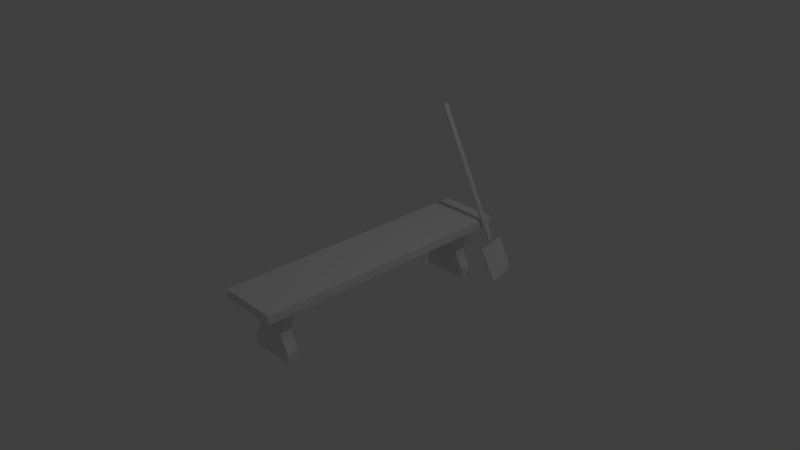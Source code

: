 # Source: Bench.blend  (saved by Blender 2.78.0; exported with 4.5.12 LTS)
import bpy
from mathutils import Matrix  # noqa: F401  (used for matrix-valued properties, if any)

bpy.ops.wm.read_factory_settings(use_empty=True)
scene = bpy.context.scene
scene.name = 'Scene'

# ---- collections
col_collection_1 = bpy.data.collections.new('Collection 1'); scene.collection.children.link(col_collection_1)

# ---- materials (node trees are filled in below, after node groups)
mat_material = bpy.data.materials.new('Material')
mat_material.alpha_threshold = 0.0
mat_material.use_transparent_shadow = False
mat_material.roughness = 0.5
mat_material.line_color = (0.0, 0.0, 0.0, 1.0)

# ---- material node trees

# ---- world
world_world = bpy.data.worlds.new('World'); scene.world = world_world
world_world.color = (0.05088, 0.05088, 0.05088)
world_world.use_sun_shadow = False
world_world.sun_shadow_jitter_overblur = 0.0
world_world.cycles.sampling_method = 'MANUAL'

# ---- cameras
cam_camera = bpy.data.cameras.new('Camera')
cam_camera.clip_end = 100.0
cam_camera.lens = 35.0
cam_camera.sensor_width = 32.0
cam_camera.sensor_height = 18.0
cam_camera.ortho_scale = 7.314
cam_camera.dof.focus_distance = 0.0
cam_camera.dof.aperture_fstop = 128.0

# ---- lights
light_lamp = bpy.data.lights.new('Lamp', 'POINT')
light_lamp.transmission_factor = 0.0
light_lamp.cutoff_distance = 30.0
light_lamp.energy = 100.0
light_lamp.shadow_buffer_clip_start = 1.001
light_lamp.shadow_soft_size = 0.1
light_lamp.shadow_maximum_resolution = 0.006
light_lamp.use_absolute_resolution = True

# ---- meshes
me_cube = bpy.data.meshes.new('Cube')
me_cube.from_pydata([(0.4129, 1.881, -0.06067), (0.4129, -1.881, -0.06067), (-0.4129, -1.881, -0.06067), (-0.4129, 1.881, -0.06067), (0.4129, 1.881, 0.06067), (0.4129, -1.881, 0.06067), (-0.4129, -1.881, 0.06067), (-0.4129, 1.881, 0.06067), (-0.3185, -1.584, -0.7789), (-0.3185, -1.584, 0.02369), (-0.3185, -1.425, -0.7789), (-0.3185, -1.425, 0.02369), (0.3185, -1.584, -0.7789), (0.3185, -1.584, 0.02369), (0.3185, -1.425, -0.7789), (0.3185, -1.425, 0.02369), (-0.3185, -1.584, -0.6451), (-0.2331, -1.584, -0.5114), (-0.2034, -1.584, -0.3776), (-0.2331, -1.584, -0.2438), (-0.3185, -1.584, -0.1101), (-0.3185, -1.425, -0.1101), (-0.2331, -1.425, -0.2438), (-0.2034, -1.425, -0.3776), (-0.2331, -1.425, -0.5114), (-0.3185, -1.425, -0.6451), (0.3185, -1.425, -0.1101), (0.2331, -1.425, -0.2438), (0.2034, -1.425, -0.3776), (0.2331, -1.425, -0.5114), (0.3185, -1.425, -0.6451), (0.3185, -1.584, -0.1101), (0.2331, -1.584, -0.2438), (0.2034, -1.584, -0.3776), (0.2331, -1.584, -0.5114), (0.3185, -1.584, -0.6451), (-0.3185, 1.416, -0.7789), (-0.3185, 1.416, 0.02369), (-0.3185, 1.574, -0.7789), (-0.3185, 1.574, 0.02369), (0.3185, 1.416, -0.7789), (0.3185, 1.416, 0.02369), (0.3185, 1.574, -0.7789), (0.3185, 1.574, 0.02369), (-0.3185, 1.416, -0.6451), (-0.2331, 1.416, -0.5114), (-0.2034, 1.416, -0.3776), (-0.2331, 1.416, -0.2438), (-0.3185, 1.416, -0.1101), (-0.3185, 1.574, -0.1101), (-0.2331, 1.574, -0.2438), (-0.2034, 1.574, -0.3776), (-0.2331, 1.574, -0.5114), (-0.3185, 1.574, -0.6451), (0.3185, 1.574, -0.1101), (0.2331, 1.574, -0.2438), (0.2034, 1.574, -0.3776), (0.2331, 1.574, -0.5114), (0.3185, 1.574, -0.6451), (0.3185, 1.416, -0.1101), (0.2331, 1.416, -0.2438), (0.2034, 1.416, -0.3776), (0.2331, 1.416, -0.5114), (0.3185, 1.416, -0.6451), (0.5869, 1.713, -0.1676), (-0.133, 1.524, 1.644), (0.5868, 1.687, -0.1703), (-0.1364, 1.498, 1.64), (0.5686, 1.671, -0.1793), (-0.1546, 1.481, 1.631), (0.5441, 1.671, -0.189), (-0.179, 1.481, 1.621), (0.5249, 1.688, -0.195), (-0.1983, 1.498, 1.615), (0.5198, 1.714, -0.1943), (-0.2033, 1.524, 1.616), (0.5314, 1.736, -0.1873), (-0.1918, 1.547, 1.623), (0.5541, 1.745, -0.1773), (-0.1691, 1.556, 1.633), (0.5773, 1.736, -0.169), (-0.1459, 1.547, 1.641), (0.6024, 1.715, -0.1611), (0.601, 1.679, -0.1655), (0.5746, 1.654, -0.1786), (0.5391, 1.655, -0.1927), (0.5112, 1.679, -0.2013), (0.5039, 1.717, -0.2003), (0.5206, 1.749, -0.1902), (0.5535, 1.762, -0.1757), (0.5872, 1.749, -0.1636), (0.5782, 1.713, -0.2491), (0.5757, 1.676, -0.2538), (0.5819, 1.658, -0.2532), (0.5577, 1.66, -0.2626), (0.535, 1.686, -0.2692), (0.5278, 1.723, -0.2683), (0.5394, 1.755, -0.2605), (0.561, 1.766, -0.2508), (0.5621, 1.747, -0.2523), (0.5455, 1.948, -0.238), (0.5167, 1.913, -0.253), (0.636, 1.483, -0.2499), (0.5487, 1.865, -0.2452), (0.5185, 1.786, -0.2655), (0.55, 1.624, -0.2696), (0.5963, 1.505, -0.2634), (0.6078, 1.561, -0.253), (0.7034, 1.905, -0.6323), (0.7001, 1.988, -0.625), (0.6714, 1.954, -0.64), (0.6732, 1.826, -0.6525), (0.7046, 1.665, -0.6567), (0.751, 1.545, -0.6505), (0.7906, 1.524, -0.6369), (0.7625, 1.602, -0.64), (0.7193, 1.751, -0.6419), (0.7313, 1.875, -0.6855), (0.7256, 1.937, -0.6814), (0.7018, 1.911, -0.6936), (0.6978, 1.812, -0.7053), (0.7217, 1.69, -0.7085), (0.7624, 1.599, -0.7015), (0.7943, 1.583, -0.6904), (0.7763, 1.644, -0.6914), (0.7402, 1.757, -0.6942), (0.7511, 1.758, -0.7381), (0.6875, 1.497, -0.3789), (0.7391, 1.51, -0.5079), (0.6994, 1.532, -0.5215), (0.6479, 1.518, -0.3925), (0.5701, 1.799, -0.3945), (0.6216, 1.813, -0.5235), (0.6198, 1.94, -0.511), (0.5683, 1.927, -0.382), (0.6162, 1.724, -0.3838), (0.6677, 1.738, -0.5129), (0.6518, 1.892, -0.5033), (0.6003, 1.878, -0.3742), (0.7109, 1.588, -0.511), (0.6594, 1.575, -0.382), (0.597, 1.961, -0.367), (0.6485, 1.975, -0.496), (0.6015, 1.638, -0.3986), (0.6531, 1.651, -0.5277), (0.5869, 1.713, -0.1676), (0.5868, 1.687, -0.1703), (0.5686, 1.671, -0.1793), (0.5441, 1.671, -0.189), (0.5249, 1.688, -0.195), (0.5198, 1.714, -0.1943), (0.5314, 1.736, -0.1873), (0.5541, 1.745, -0.1773), (0.5773, 1.736, -0.169), (0.6024, 1.715, -0.1611), (0.601, 1.679, -0.1655), (0.5746, 1.654, -0.1786), (0.5391, 1.655, -0.1927), (0.5112, 1.679, -0.2013), (0.5039, 1.717, -0.2003), (0.5206, 1.749, -0.1902), (0.5535, 1.762, -0.1757), (0.5872, 1.749, -0.1636), (0.5782, 1.713, -0.2491), (0.5757, 1.676, -0.2538), (0.561, 1.766, -0.2508), (0.5621, 1.747, -0.2523), (0.6485, 1.975, -0.496), (0.7001, 1.988, -0.625), (0.7256, 1.937, -0.6814), (0.7943, 1.583, -0.6904), (0.7906, 1.524, -0.6369), (0.597, 1.961, -0.367), (0.7391, 1.51, -0.5079), (0.6875, 1.497, -0.3789), (0.7511, 1.758, -0.7381), (0.5819, 1.658, -0.2532), (0.6078, 1.561, -0.253), (0.636, 1.483, -0.2499), (0.5455, 1.948, -0.238), (0.5487, 1.865, -0.2452), (0.535, 1.686, -0.2692), (0.5278, 1.723, -0.2683), (0.5167, 1.913, -0.253), (0.5455, 1.948, -0.238), (0.5963, 1.505, -0.2634), (0.55, 1.624, -0.2696), (0.5185, 1.786, -0.2655), (0.636, 1.483, -0.2499), (0.5819, 1.658, -0.2532), (0.5577, 1.66, -0.2626), (0.535, 1.686, -0.2692), (0.5278, 1.723, -0.2683), (0.5394, 1.755, -0.2605), (0.561, 1.766, -0.2508), (-0.1364, 1.498, 1.64), (-0.133, 1.524, 1.644), (-0.1546, 1.481, 1.631), (-0.179, 1.481, 1.621), (-0.1983, 1.498, 1.615), (0.5249, 1.688, -0.195), (-0.2033, 1.524, 1.616), (0.5198, 1.714, -0.1943), (-0.1918, 1.547, 1.623), (-0.1691, 1.556, 1.633), (-0.1459, 1.547, 1.641), (0.4129, 1.881, 0.06067), (0.4129, -1.881, 0.06067), (-0.4129, 1.881, 0.06067), (-0.4129, -1.881, 0.06067), (0.4129, 1.881, -0.06067), (0.4129, -1.881, -0.06067), (0.4129, -1.881, -0.06067), (0.4129, 1.881, 0.06067), (-0.4129, -1.881, -0.06067), (-0.4129, -1.881, -0.06067), (0.4129, -1.881, 0.06067), (-0.4129, 1.881, -0.06067), (-0.4129, -1.881, 0.06067), (-0.4129, 1.881, 0.06067), (0.4129, 1.881, -0.06067), (-0.4129, 1.881, -0.06067), (-0.3185, 1.574, -0.6451), (-0.3185, 1.574, -0.7789), (0.3185, 1.574, -0.7789), (-0.3185, 1.574, 0.02369), (0.3185, 1.574, 0.02369), (0.3185, 1.574, -0.6451), (-0.3185, 1.574, -0.1101), (-0.2331, 1.574, -0.2438), (-0.2034, 1.574, -0.3776), (-0.2331, 1.574, -0.5114), (0.3185, 1.574, -0.1101), (0.2331, 1.574, -0.2438), (0.2034, 1.574, -0.3776), (0.2331, 1.574, -0.5114), (-0.3185, 1.416, -0.1101), (-0.3185, 1.416, 0.02369), (-0.3185, 1.416, 0.02369), (-0.3185, 1.574, 0.02369), (0.3185, 1.416, -0.6451), (0.3185, 1.416, -0.7789), (-0.3185, 1.416, -0.7789), (0.3185, 1.416, 0.02369), (-0.3185, 1.416, -0.6451), (-0.2331, 1.416, -0.5114), (-0.2034, 1.416, -0.3776), (-0.2331, 1.416, -0.2438), (0.3185, 1.416, -0.1101), (0.2331, 1.416, -0.2438), (0.2034, 1.416, -0.3776), (0.2331, 1.416, -0.5114), (-0.3185, 1.574, -0.7789), (-0.3185, 1.416, -0.7789), (0.3185, 1.416, -0.7789), (0.3185, 1.574, -0.7789), (-0.3185, -1.425, -0.6451), (-0.3185, -1.425, -0.7789), (0.3185, -1.425, -0.7789), (-0.3185, -1.425, 0.02369), (0.3185, -1.425, 0.02369), (0.3185, -1.425, -0.6451), (-0.3185, -1.425, -0.1101), (-0.2331, -1.425, -0.2438), (-0.2034, -1.425, -0.3776), (-0.2331, -1.425, -0.5114), (0.3185, -1.425, -0.1101), (0.2331, -1.425, -0.2438), (0.2034, -1.425, -0.3776), (0.2331, -1.425, -0.5114), (-0.3185, -1.584, -0.1101), (-0.3185, -1.584, 0.02369), (-0.3185, -1.584, 0.02369), (-0.3185, -1.425, 0.02369), (0.3185, -1.584, -0.6451), (0.3185, -1.584, -0.7789), (-0.3185, -1.584, -0.7789), (0.3185, -1.584, 0.02369), (-0.3185, -1.584, -0.6451), (-0.2331, -1.584, -0.5114), (-0.2034, -1.584, -0.3776), (-0.2331, -1.584, -0.2438), (0.3185, -1.584, -0.1101), (0.2331, -1.584, -0.2438), (0.2034, -1.584, -0.3776), (0.2331, -1.584, -0.5114), (-0.3185, -1.425, -0.7789), (-0.3185, -1.584, -0.7789), (0.3185, -1.584, -0.7789), (0.3185, -1.425, -0.7789)], [], [(210, 214, 217), (4, 6, 5), (206, 212, 0), (216, 215, 1), (218, 3, 2), (220, 219, 213), (271, 262, 270), (11, 266, 21), (15, 282, 26), (13, 20, 31), (258, 276, 257), (273, 277, 15), (274, 8, 12), (285, 278, 274), (284, 279, 285), (284, 281, 280), (31, 281, 283), (261, 288, 289), (269, 35, 261), (268, 34, 269), (267, 33, 268), (26, 32, 267), (256, 14, 10), (265, 30, 256), (264, 29, 265), (263, 28, 264), (21, 27, 263), (16, 286, 287), (17, 25, 16), (18, 24, 17), (19, 23, 18), (19, 262, 22), (237, 228, 236), (39, 232, 49), (43, 248, 54), (41, 48, 59), (255, 242, 252), (225, 243, 43), (240, 36, 40), (251, 244, 240), (250, 245, 251), (250, 247, 246), (59, 247, 249), (227, 254, 224), (235, 63, 227), (234, 62, 235), (233, 61, 234), (54, 60, 233), (222, 42, 38), (231, 58, 222), (230, 57, 231), (229, 56, 230), (49, 55, 229), (44, 223, 253), (45, 53, 44), (46, 52, 45), (47, 51, 46), (47, 228, 50), (145, 195, 146), (146, 197, 147), (197, 148, 147), (148, 199, 200), (73, 202, 149), (150, 203, 151), (151, 204, 152), (79, 201, 71), (204, 153, 152), (81, 145, 153), (78, 162, 161), (157, 176, 84), (76, 161, 160), (74, 160, 159), (72, 159, 158), (70, 158, 85), (66, 154, 64), (70, 156, 68), (68, 155, 66), (80, 154, 162), (84, 164, 83), (88, 165, 193), (86, 190, 157), (83, 163, 82), (89, 166, 165), (87, 181, 86), (90, 163, 166), (87, 193, 182), (96, 143, 95), (97, 104, 192), (94, 105, 185), (103, 183, 97), (133, 111, 132), (129, 171, 128), (137, 116, 108), (139, 114, 115), (136, 115, 116), (167, 110, 133), (142, 108, 109), (144, 113, 129), (132, 112, 144), (108, 118, 109), (112, 122, 113), (111, 121, 112), (111, 119, 120), (113, 170, 171), (116, 117, 108), (115, 123, 124), (116, 124, 125), (110, 169, 119), (124, 123, 175), (125, 124, 175), (119, 169, 126), (118, 117, 175), (122, 121, 126), (121, 120, 126), (120, 119, 126), (170, 122, 126), (117, 125, 175), (131, 144, 143), (186, 130, 106), (143, 129, 130), (100, 138, 172), (172, 137, 142), (184, 134, 101), (141, 133, 134), (185, 107, 94), (135, 139, 136), (177, 174, 140), (140, 173, 139), (99, 135, 98), (138, 136, 137), (106, 127, 188), (130, 128, 127), (101, 131, 187), (134, 132, 131), (93, 140, 135), (210, 211, 214), (4, 7, 6), (206, 207, 212), (216, 209, 215), (218, 208, 3), (220, 221, 219), (271, 259, 262), (11, 260, 266), (15, 277, 282), (13, 272, 20), (258, 275, 276), (273, 9, 277), (274, 278, 8), (285, 279, 278), (284, 280, 279), (284, 283, 281), (31, 20, 281), (261, 35, 288), (269, 34, 35), (268, 33, 34), (267, 32, 33), (26, 282, 32), (256, 30, 14), (265, 29, 30), (264, 28, 29), (263, 27, 28), (21, 266, 27), (16, 25, 286), (17, 24, 25), (18, 23, 24), (19, 22, 23), (19, 270, 262), (237, 239, 228), (39, 226, 232), (43, 243, 248), (41, 238, 48), (255, 241, 242), (225, 37, 243), (240, 244, 36), (251, 245, 244), (250, 246, 245), (250, 249, 247), (59, 48, 247), (227, 63, 254), (235, 62, 63), (234, 61, 62), (233, 60, 61), (54, 248, 60), (222, 58, 42), (231, 57, 58), (230, 56, 57), (229, 55, 56), (49, 232, 55), (44, 53, 223), (45, 52, 53), (46, 51, 52), (47, 50, 51), (47, 236, 228), (145, 196, 195), (146, 195, 197), (197, 198, 148), (148, 198, 199), (73, 201, 202), (150, 75, 203), (151, 203, 204), (69, 67, 71), (65, 205, 79), (79, 77, 201), (201, 73, 71), (71, 67, 65), (65, 79, 71), (204, 81, 153), (81, 196, 145), (78, 80, 162), (157, 190, 176), (76, 78, 161), (74, 76, 160), (72, 74, 159), (70, 72, 158), (66, 155, 154), (70, 85, 156), (68, 156, 155), (80, 64, 154), (84, 176, 164), (88, 89, 165), (86, 181, 190), (83, 164, 163), (89, 90, 166), (87, 182, 181), (90, 82, 163), (87, 88, 193), (96, 187, 131), (131, 143, 96), (186, 95, 143), (97, 183, 104), (94, 191, 105), (97, 194, 103), (103, 179, 183), (133, 110, 111), (129, 113, 171), (137, 136, 116), (139, 173, 114), (136, 139, 115), (167, 168, 110), (142, 137, 108), (144, 112, 113), (132, 111, 112), (108, 117, 118), (112, 121, 122), (111, 120, 121), (111, 110, 119), (113, 122, 170), (116, 125, 117), (115, 114, 123), (116, 115, 124), (110, 168, 169), (131, 132, 144), (186, 143, 130), (143, 144, 129), (100, 180, 138), (172, 138, 137), (184, 141, 134), (141, 167, 133), (189, 94, 107), (185, 178, 107), (135, 140, 139), (177, 102, 174), (140, 174, 173), (138, 180, 98), (99, 91, 135), (138, 98, 135), (138, 135, 136), (106, 130, 127), (130, 129, 128), (101, 134, 131), (134, 133, 132), (92, 93, 135), (177, 140, 93), (135, 91, 92)])
_uv = me_cube.uv_layers.new(name='UVMap')
_uv.uv.foreach_set('vector', [0.3586, 0.09971, 0.1094, 0.8007, 0.1094, 0.09961, 0.3762, 0.7631, 0.1398, 0.06855, 0.3762, 0.06445, 0.4088, 0.312, 0.3747, 0.9801, 0.3747, 0.3114, 0.4106, 0.2852, 0.4458, 0.1377, 0.4458, 0.2853, 0.4088, 0.9844, 0.4427, 0.3114, 0.4427, 0.9841, 0.04528, 0.4558, 0.01008, 0.6018, 0.01008, 0.4559, 0.1951, 0.1218, 0.2415, 0.1449, 0.1955, 0.1448, 0.3747, 0.4558, 0.1924, 0.4311, 0.3747, 0.4318, 0.3188, 0.1722, 0.3645, 0.1945, 0.3188, 0.1954, 0.01008, 0.1678, 0.1946, 0.1913, 0.01008, 0.1917, 0.3817, 0.02342, 0.4278, 0.1374, 0.3817, 0.1374, 0.04528, 0.4558, 0.0912, 0.5647, 0.04528, 0.564, 0.01008, 0.2874, 0.1946, 0.311, 0.01008, 0.3114, 0.0348, 0.2634, 0.1946, 0.287, 0.01008, 0.2874, 0.0434, 0.2395, 0.1699, 0.2632, 0.0348, 0.2634, 0.0434, 0.2395, 0.1699, 0.2153, 0.1613, 0.2392, 0.01008, 0.1917, 0.1699, 0.2153, 0.0348, 0.2156, 0.3188, 0.2882, 0.3645, 0.3105, 0.3188, 0.3114, 0.3156, 0.2612, 0.3645, 0.2873, 0.3188, 0.2882, 0.3146, 0.2366, 0.3614, 0.2603, 0.3156, 0.2612, 0.3156, 0.2148, 0.3603, 0.2358, 0.3146, 0.2366, 0.3188, 0.1954, 0.3614, 0.2139, 0.3156, 0.2148, 0.3747, 0.3361, 0.1924, 0.3114, 0.3747, 0.3121, 0.3503, 0.3599, 0.1924, 0.3353, 0.3747, 0.3361, 0.3418, 0.3838, 0.2168, 0.3594, 0.3503, 0.3599, 0.3503, 0.4078, 0.2253, 0.3833, 0.3418, 0.3838, 0.3747, 0.4318, 0.2168, 0.4072, 0.3503, 0.4078, 0.1371, 0.4846, 0.1744, 0.4558, 0.1744, 0.4842, 0.2117, 0.4841, 0.2476, 0.4573, 0.2476, 0.4856, 0.1946, 0.1966, 0.2415, 0.2182, 0.1955, 0.2181, 0.1946, 0.1721, 0.2406, 0.1967, 0.1946, 0.1966, 0.1946, 0.1721, 0.2415, 0.1449, 0.2406, 0.1722, 0.242, 0.1218, 0.2885, 0.1449, 0.2425, 0.1448, 0.01008, 0.3114, 0.1924, 0.3361, 0.01008, 0.3353, 0.336, 0.0243, 0.3817, 0.0466, 0.336, 0.0475, 0.01008, 0.0238, 0.1946, 0.04733, 0.01008, 0.04773, 0.4106, 0.2853, 0.3645, 0.1713, 0.4106, 0.1713, 0.1371, 0.5647, 0.0912, 0.4558, 0.1371, 0.4566, 0.01008, 0.1435, 0.1946, 0.167, 0.01008, 0.1674, 0.0348, 0.1195, 0.1946, 0.1431, 0.01008, 0.1435, 0.0434, 0.09552, 0.1699, 0.1192, 0.0348, 0.1195, 0.0434, 0.09552, 0.1699, 0.07132, 0.1613, 0.09527, 0.01008, 0.04773, 0.1699, 0.07132, 0.0348, 0.07161, 0.336, 0.1403, 0.3817, 0.1626, 0.336, 0.1635, 0.3329, 0.1133, 0.3817, 0.1394, 0.336, 0.1403, 0.3318, 0.08878, 0.3786, 0.1124, 0.3329, 0.1133, 0.3329, 0.0669, 0.3775, 0.08789, 0.3318, 0.08878, 0.336, 0.0475, 0.3786, 0.06601, 0.3329, 0.0669, 0.01008, 0.4311, 0.1924, 0.4558, 0.01008, 0.455, 0.03451, 0.4072, 0.1924, 0.4318, 0.01008, 0.4311, 0.04301, 0.3833, 0.168, 0.4078, 0.03451, 0.4072, 0.03451, 0.3594, 0.1595, 0.3838, 0.04301, 0.3833, 0.01008, 0.3353, 0.168, 0.3599, 0.03451, 0.3594, 0.1744, 0.4846, 0.2117, 0.4558, 0.2117, 0.4842, 0.2476, 0.4841, 0.2835, 0.4573, 0.2835, 0.4856, 0.2415, 0.1966, 0.2885, 0.2182, 0.2425, 0.2181, 0.2416, 0.1721, 0.2876, 0.1967, 0.2415, 0.1966, 0.2416, 0.1721, 0.2885, 0.1449, 0.2876, 0.1722, 0.2759, 0.3779, 0.2683, 0.7395, 0.2683, 0.3778, 0.2483, 0.7418, 0.2539, 0.378, 0.2539, 0.7421, 0.2539, 0.378, 0.2619, 0.7421, 0.2539, 0.7421, 0.2619, 0.7421, 0.2683, 0.3778, 0.2683, 0.7419, 0.2979, 0.3778, 0.3058, 0.7409, 0.2979, 0.7409, 0.3125, 0.3778, 0.3058, 0.7411, 0.3058, 0.378, 0.2832, 0.7419, 0.2911, 0.3778, 0.2911, 0.7419, 0.2527, 0.5061, 0.2578, 0.5148, 0.2449, 0.5194, 0.2911, 0.3778, 0.2979, 0.7421, 0.2911, 0.7419, 0.2832, 0.7395, 0.2759, 0.3779, 0.2832, 0.3778, 0.6217, 0.7038, 0.6108, 0.7041, 0.6208, 0.7006, 0.695, 0.7151, 0.7008, 0.7018, 0.7065, 0.7153, 0.6295, 0.7046, 0.6208, 0.7006, 0.6321, 0.7018, 0.6346, 0.7084, 0.6321, 0.7018, 0.6395, 0.7073, 0.6346, 0.7133, 0.6395, 0.7073, 0.6395, 0.7144, 0.6295, 0.717, 0.6395, 0.7144, 0.6321, 0.7198, 0.6148, 0.7154, 0.608, 0.7108, 0.6132, 0.7108, 0.6295, 0.717, 0.6208, 0.7211, 0.6217, 0.7179, 0.6217, 0.7179, 0.6108, 0.7175, 0.6148, 0.7154, 0.6148, 0.7062, 0.608, 0.7108, 0.6108, 0.7041, 0.7901, 0.3705, 0.7963, 0.3568, 0.7963, 0.3738, 0.7343, 0.7152, 0.7267, 0.7023, 0.7343, 0.7017, 0.6857, 0.7153, 0.6929, 0.7017, 0.695, 0.7151, 0.6395, 0.7153, 0.6505, 0.701, 0.6504, 0.7158, 0.7149, 0.7017, 0.7149, 0.7161, 0.7093, 0.7152, 0.7874, 0.4175, 0.7656, 0.4105, 0.7874, 0.4104, 0.6611, 0.7158, 0.6505, 0.701, 0.6611, 0.701, 0.7874, 0.4175, 0.7661, 0.4234, 0.7656, 0.4176, 0.735, 0.4245, 0.7047, 0.4501, 0.7235, 0.4244, 0.7809, 0.6764, 0.775, 0.6824, 0.7763, 0.6706, 0.7941, 0.7065, 0.7882, 0.7006, 0.7912, 0.6767, 0.787, 0.6968, 0.778, 0.7062, 0.7809, 0.6764, 0.7927, 0.4762, 0.754, 0.5023, 0.754, 0.4764, 0.7787, 0.375, 0.7656, 0.4012, 0.7656, 0.3752, 0.6929, 0.2733, 0.7397, 0.2992, 0.6929, 0.299, 0.7861, 0.2727, 0.8106, 0.298, 0.7861, 0.2985, 0.7397, 0.2734, 0.7861, 0.2985, 0.7397, 0.2992, 0.7787, 0.3494, 0.7901, 0.3231, 0.7901, 0.349, 0.6678, 0.2731, 0.6929, 0.299, 0.6678, 0.2988, 0.7047, 0.476, 0.6678, 0.5011, 0.6678, 0.4752, 0.754, 0.4764, 0.7047, 0.5018, 0.7047, 0.476, 0.6929, 0.299, 0.685, 0.3094, 0.6678, 0.2988, 0.7047, 0.5018, 0.6827, 0.5117, 0.6678, 0.5011, 0.754, 0.5023, 0.7106, 0.5124, 0.7047, 0.5018, 0.754, 0.5023, 0.7778, 0.5125, 0.7481, 0.5127, 0.775, 0.6762, 0.7603, 0.6813, 0.7646, 0.6706, 0.7397, 0.2992, 0.704, 0.3094, 0.6929, 0.299, 0.7861, 0.2985, 0.7937, 0.3088, 0.775, 0.309, 0.7397, 0.2992, 0.775, 0.309, 0.7397, 0.3096, 0.7479, 0.7017, 0.7563, 0.7128, 0.747, 0.7128, 0.775, 0.309, 0.7937, 0.3088, 0.7403, 0.3181, 0.7397, 0.3096, 0.775, 0.309, 0.7403, 0.3181, 0.7952, 0.3274, 0.8035, 0.3231, 0.8035, 0.3568, 0.685, 0.3094, 0.704, 0.3094, 0.7403, 0.3181, 0.7689, 0.6855, 0.775, 0.7036, 0.7623, 0.7149, 0.7106, 0.5124, 0.7481, 0.5127, 0.7299, 0.5203, 0.7901, 0.3455, 0.7952, 0.3274, 0.8035, 0.3568, 0.7603, 0.6813, 0.7689, 0.6855, 0.7623, 0.7149, 0.704, 0.3094, 0.7397, 0.3096, 0.7403, 0.3181, 0.754, 0.4505, 0.7047, 0.476, 0.7047, 0.4501, 0.7047, 0.4242, 0.6678, 0.4493, 0.6678, 0.4234, 0.7047, 0.4501, 0.6678, 0.4752, 0.6678, 0.4493, 0.6678, 0.2215, 0.6929, 0.2475, 0.6678, 0.2473, 0.6678, 0.2473, 0.6929, 0.2733, 0.6678, 0.2731, 0.7787, 0.4013, 0.7901, 0.375, 0.7901, 0.4009, 0.7787, 0.3753, 0.7901, 0.349, 0.7901, 0.375, 0.7912, 0.6767, 0.8002, 0.6861, 0.7941, 0.7065, 0.7397, 0.2476, 0.7861, 0.2727, 0.7397, 0.2734, 0.7861, 0.2212, 0.8106, 0.2465, 0.7861, 0.247, 0.7861, 0.247, 0.8106, 0.2723, 0.7861, 0.2727, 0.7288, 0.2218, 0.7397, 0.2476, 0.723, 0.2218, 0.6929, 0.2475, 0.7397, 0.2734, 0.6929, 0.2733, 0.7787, 0.3231, 0.7656, 0.3493, 0.7656, 0.3233, 0.7787, 0.349, 0.7656, 0.3752, 0.7656, 0.3493, 0.7927, 0.4245, 0.754, 0.4505, 0.754, 0.4246, 0.7927, 0.4504, 0.754, 0.4764, 0.754, 0.4505, 0.7562, 0.2215, 0.7861, 0.247, 0.7397, 0.2476, 0.3586, 0.09971, 0.3586, 0.8008, 0.1094, 0.8007, 0.3762, 0.7631, 0.1398, 0.7672, 0.1398, 0.06855, 0.4088, 0.312, 0.4088, 0.9808, 0.3747, 0.9801, 0.4106, 0.2852, 0.4106, 0.1376, 0.4458, 0.1377, 0.4088, 0.9844, 0.4088, 0.3117, 0.4427, 0.3114, 0.04528, 0.4558, 0.04528, 0.6017, 0.01008, 0.6018, 0.1951, 0.1218, 0.2411, 0.1219, 0.2415, 0.1449, 0.3747, 0.4558, 0.1924, 0.455, 0.1924, 0.4311, 0.3188, 0.1722, 0.3645, 0.1713, 0.3645, 0.1945, 0.01008, 0.1678, 0.1946, 0.1674, 0.1946, 0.1913, 0.3817, 0.02342, 0.4278, 0.0234, 0.4278, 0.1374, 0.04528, 0.4558, 0.0912, 0.4566, 0.0912, 0.5647, 0.01008, 0.2874, 0.1946, 0.287, 0.1946, 0.311, 0.0348, 0.2634, 0.1699, 0.2632, 0.1946, 0.287, 0.0434, 0.2395, 0.1613, 0.2392, 0.1699, 0.2632, 0.0434, 0.2395, 0.0348, 0.2156, 0.1699, 0.2153, 0.01008, 0.1917, 0.1946, 0.1913, 0.1699, 0.2153, 0.3188, 0.2882, 0.3645, 0.2873, 0.3645, 0.3105, 0.3156, 0.2612, 0.3614, 0.2603, 0.3645, 0.2873, 0.3146, 0.2366, 0.3603, 0.2358, 0.3614, 0.2603, 0.3156, 0.2148, 0.3614, 0.2139, 0.3603, 0.2358, 0.3188, 0.1954, 0.3645, 0.1945, 0.3614, 0.2139, 0.3747, 0.3361, 0.1924, 0.3353, 0.1924, 0.3114, 0.3503, 0.3599, 0.2168, 0.3594, 0.1924, 0.3353, 0.3418, 0.3838, 0.2253, 0.3833, 0.2168, 0.3594, 0.3503, 0.4078, 0.2168, 0.4072, 0.2253, 0.3833, 0.3747, 0.4318, 0.1924, 0.4311, 0.2168, 0.4072, 0.1371, 0.4846, 0.1371, 0.4562, 0.1744, 0.4558, 0.2117, 0.4841, 0.2117, 0.4558, 0.2476, 0.4573, 0.1946, 0.1966, 0.2406, 0.1967, 0.2415, 0.2182, 0.1946, 0.1721, 0.2406, 0.1722, 0.2406, 0.1967, 0.1946, 0.1721, 0.1955, 0.1448, 0.2415, 0.1449, 0.242, 0.1218, 0.288, 0.1219, 0.2885, 0.1449, 0.01008, 0.3114, 0.1924, 0.3121, 0.1924, 0.3361, 0.336, 0.0243, 0.3817, 0.0234, 0.3817, 0.0466, 0.01008, 0.0238, 0.1946, 0.0234, 0.1946, 0.04733, 0.4106, 0.2853, 0.3645, 0.2853, 0.3645, 0.1713, 0.1371, 0.5647, 0.0912, 0.564, 0.0912, 0.4558, 0.01008, 0.1435, 0.1946, 0.1431, 0.1946, 0.167, 0.0348, 0.1195, 0.1699, 0.1192, 0.1946, 0.1431, 0.0434, 0.09552, 0.1613, 0.09527, 0.1699, 0.1192, 0.0434, 0.09552, 0.0348, 0.07161, 0.1699, 0.07132, 0.01008, 0.04773, 0.1946, 0.04733, 0.1699, 0.07132, 0.336, 0.1403, 0.3817, 0.1394, 0.3817, 0.1626, 0.3329, 0.1133, 0.3786, 0.1124, 0.3817, 0.1394, 0.3318, 0.08878, 0.3775, 0.08789, 0.3786, 0.1124, 0.3329, 0.0669, 0.3786, 0.06601, 0.3775, 0.08789, 0.336, 0.0475, 0.3817, 0.0466, 0.3786, 0.06601, 0.01008, 0.4311, 0.1924, 0.4318, 0.1924, 0.4558, 0.03451, 0.4072, 0.168, 0.4078, 0.1924, 0.4318, 0.04301, 0.3833, 0.1595, 0.3838, 0.168, 0.4078, 0.03451, 0.3594, 0.168, 0.3599, 0.1595, 0.3838, 0.01008, 0.3353, 0.1924, 0.3361, 0.168, 0.3599, 0.1744, 0.4846, 0.1744, 0.4562, 0.2117, 0.4558, 0.2476, 0.4841, 0.2476, 0.4558, 0.2835, 0.4573, 0.2415, 0.1966, 0.2876, 0.1967, 0.2885, 0.2182, 0.2416, 0.1721, 0.2876, 0.1722, 0.2876, 0.1967, 0.2416, 0.1721, 0.2425, 0.1448, 0.2885, 0.1449, 0.2759, 0.3779, 0.2759, 0.7397, 0.2683, 0.7395, 0.2483, 0.7418, 0.2483, 0.3778, 0.2539, 0.378, 0.2539, 0.378, 0.2619, 0.378, 0.2619, 0.7421, 0.2619, 0.7421, 0.2619, 0.378, 0.2683, 0.3778, 0.2979, 0.3778, 0.3058, 0.3778, 0.3058, 0.7409, 0.3125, 0.3778, 0.3125, 0.7409, 0.3058, 0.7411, 0.2832, 0.7419, 0.2832, 0.3778, 0.2911, 0.3778, 0.238, 0.5169, 0.2353, 0.5123, 0.2449, 0.5194, 0.238, 0.5077, 0.2449, 0.5053, 0.2527, 0.5061, 0.2527, 0.5061, 0.2578, 0.5099, 0.2578, 0.5148, 0.2578, 0.5148, 0.2527, 0.5185, 0.2449, 0.5194, 0.2449, 0.5194, 0.2353, 0.5123, 0.238, 0.5077, 0.238, 0.5077, 0.2527, 0.5061, 0.2449, 0.5194, 0.2911, 0.3778, 0.2979, 0.3779, 0.2979, 0.7421, 0.2832, 0.7395, 0.2759, 0.7397, 0.2759, 0.3779, 0.6217, 0.7038, 0.6148, 0.7062, 0.6108, 0.7041, 0.695, 0.7151, 0.6929, 0.7017, 0.7008, 0.7018, 0.6295, 0.7046, 0.6217, 0.7038, 0.6208, 0.7006, 0.6346, 0.7084, 0.6295, 0.7046, 0.6321, 0.7018, 0.6346, 0.7133, 0.6346, 0.7084, 0.6395, 0.7073, 0.6295, 0.717, 0.6346, 0.7133, 0.6395, 0.7144, 0.6148, 0.7154, 0.6108, 0.7175, 0.608, 0.7108, 0.6295, 0.717, 0.6321, 0.7198, 0.6208, 0.7211, 0.6217, 0.7179, 0.6208, 0.7211, 0.6108, 0.7175, 0.6148, 0.7062, 0.6132, 0.7108, 0.608, 0.7108, 0.8018, 0.3711, 0.7963, 0.3577, 0.8018, 0.3568, 0.7343, 0.7152, 0.723, 0.7162, 0.7267, 0.7023, 0.7874, 0.4104, 0.7656, 0.4105, 0.7662, 0.4055, 0.6395, 0.7153, 0.6395, 0.7006, 0.6505, 0.701, 0.7149, 0.7053, 0.723, 0.7017, 0.723, 0.7188, 0.7874, 0.4175, 0.7656, 0.4176, 0.7656, 0.4105, 0.6611, 0.7158, 0.6504, 0.7158, 0.6505, 0.701, 0.7874, 0.4175, 0.7882, 0.4234, 0.7661, 0.4234, 0.735, 0.4245, 0.754, 0.4246, 0.754, 0.4505, 0.754, 0.4505, 0.7047, 0.4501, 0.735, 0.4245, 0.7047, 0.4242, 0.7235, 0.4244, 0.7047, 0.4501, 0.7809, 0.6764, 0.778, 0.7062, 0.775, 0.6824, 0.7941, 0.7065, 0.7895, 0.7123, 0.7882, 0.7006, 0.7809, 0.6764, 0.7882, 0.6782, 0.787, 0.6968, 0.787, 0.6968, 0.7882, 0.7123, 0.778, 0.7062, 0.7927, 0.4762, 0.7927, 0.5021, 0.754, 0.5023, 0.7787, 0.375, 0.7787, 0.4009, 0.7656, 0.4012, 0.6929, 0.2733, 0.7397, 0.2734, 0.7397, 0.2992, 0.7861, 0.2727, 0.8106, 0.2723, 0.8106, 0.298, 0.7397, 0.2734, 0.7861, 0.2727, 0.7861, 0.2985, 0.7787, 0.3494, 0.7787, 0.3234, 0.7901, 0.3231, 0.6678, 0.2731, 0.6929, 0.2733, 0.6929, 0.299, 0.7047, 0.476, 0.7047, 0.5018, 0.6678, 0.5011, 0.754, 0.4764, 0.754, 0.5023, 0.7047, 0.5018, 0.6929, 0.299, 0.704, 0.3094, 0.685, 0.3094, 0.7047, 0.5018, 0.7106, 0.5124, 0.6827, 0.5117, 0.754, 0.5023, 0.7481, 0.5127, 0.7106, 0.5124, 0.754, 0.5023, 0.7927, 0.5021, 0.7778, 0.5125, 0.775, 0.6762, 0.7689, 0.6855, 0.7603, 0.6813, 0.7397, 0.2992, 0.7397, 0.3096, 0.704, 0.3094, 0.7861, 0.2985, 0.8106, 0.298, 0.7937, 0.3088, 0.7397, 0.2992, 0.7861, 0.2985, 0.775, 0.309, 0.747, 0.7119, 0.7343, 0.7088, 0.747, 0.7017, 0.754, 0.4505, 0.754, 0.4764, 0.7047, 0.476, 0.7047, 0.4242, 0.7047, 0.4501, 0.6678, 0.4493, 0.7047, 0.4501, 0.7047, 0.476, 0.6678, 0.4752, 0.6678, 0.2215, 0.6929, 0.2217, 0.6929, 0.2475, 0.6678, 0.2473, 0.6929, 0.2475, 0.6929, 0.2733, 0.7787, 0.4013, 0.7787, 0.3753, 0.7901, 0.375, 0.7787, 0.3753, 0.7787, 0.3494, 0.7901, 0.349, 0.8015, 0.7048, 0.7941, 0.7065, 0.8002, 0.6861, 0.7912, 0.6767, 0.8015, 0.6706, 0.8002, 0.6861, 0.7397, 0.2476, 0.7861, 0.247, 0.7861, 0.2727, 0.7861, 0.2212, 0.8106, 0.2207, 0.8106, 0.2465, 0.7861, 0.247, 0.8106, 0.2465, 0.8106, 0.2723, 0.6929, 0.2475, 0.6929, 0.2217, 0.723, 0.2218, 0.7288, 0.2218, 0.7395, 0.2214, 0.7397, 0.2476, 0.6929, 0.2475, 0.723, 0.2218, 0.7397, 0.2476, 0.6929, 0.2475, 0.7397, 0.2476, 0.7397, 0.2734, 0.7787, 0.3231, 0.7787, 0.349, 0.7656, 0.3493, 0.7787, 0.349, 0.7787, 0.375, 0.7656, 0.3752, 0.7927, 0.4245, 0.7927, 0.4504, 0.754, 0.4505, 0.7927, 0.4504, 0.7927, 0.4762, 0.754, 0.4764, 0.7505, 0.2216, 0.7562, 0.2215, 0.7397, 0.2476, 0.7861, 0.2212, 0.7861, 0.247, 0.7562, 0.2215, 0.7397, 0.2476, 0.7395, 0.2214, 0.7505, 0.2216])
me_cube.materials.append(mat_material)
me_cube.use_remesh_preserve_volume = False
me_cube.use_remesh_preserve_attributes = False
me_cube.use_mirror_vertex_groups = False
me_cube.update()

# ---- objects
ob_cube = bpy.data.objects.new('Cube', me_cube)
ob_lamp = bpy.data.objects.new('Lamp', light_lamp)
ob_camera = bpy.data.objects.new('Camera', cam_camera)

# ---- transforms, parenting, visibility, modifiers, constraints
ob_cube.location = (0.0, 0.0, 0.0)
ob_cube.lock_rotations_4d = False
ob_cube.empty_display_type = 'ARROWS'
ob_cube.lineart.crease_threshold = 0.0
ob_lamp.location = (4.076, 1.005, 5.904)
ob_lamp.rotation_euler = (0.6503, 0.05522, 1.866)
ob_lamp.lock_rotations_4d = False
ob_lamp.empty_display_type = 'ARROWS'
ob_lamp.color = (0.0, 0.0, 0.0, 0.0)
ob_lamp.lineart.crease_threshold = 0.0
ob_camera.location = (7.481, -6.508, 5.344)
ob_camera.rotation_euler = (1.109, 0.0, 0.8149)
ob_camera.lock_rotations_4d = False
ob_camera.empty_display_type = 'ARROWS'
ob_camera.color = (0.0, 0.0, 0.0, 0.0)
ob_camera.display_type = 'WIRE'
ob_camera.lineart.crease_threshold = 0.0

# ---- collection membership
col_collection_1.objects.link(ob_cube)
col_collection_1.objects.link(ob_lamp)
col_collection_1.objects.link(ob_camera)

# ---- scene / render settings (as saved in the file)
scene.camera = ob_camera
scene.frame_start = 1; scene.frame_end = 250; scene.frame_set(1)
scene.render.engine = 'BLENDER_EEVEE_NEXT'
scene.render.resolution_percentage = 50
scene.render.dither_intensity = 0.0
scene.cycles.use_denoising = False
scene.cycles.samples = 128
scene.cycles.sampling_pattern = 'TABULATED_SOBOL'
scene.cycles.light_sampling_threshold = 0.0
scene.cycles.use_adaptive_sampling = False
scene.cycles.use_light_tree = False
scene.cycles.blur_glossy = 0.0
scene.cycles.sample_clamp_indirect = 0.0
scene.view_settings.view_transform = 'Standard'
bpy.context.view_layer.update()
